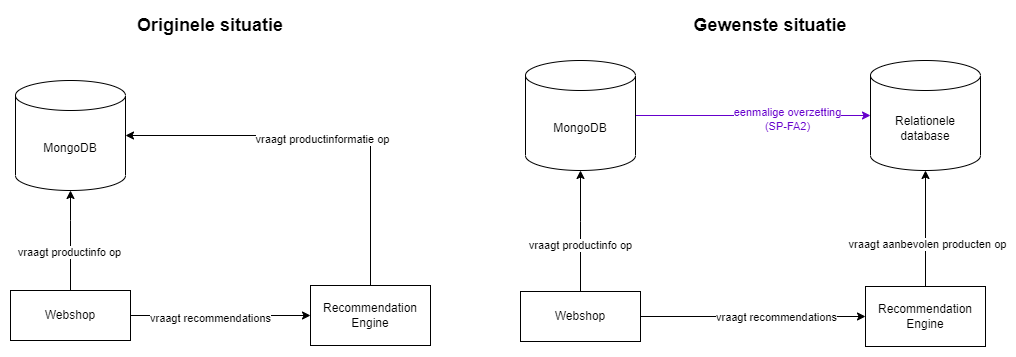

The diagram above was exported from draw.io. Its source (the exported page's mxGraphModel, read from the mxfile embedded in the PNG):
<mxGraphModel dx="1038" dy="1589" grid="1" gridSize="10" guides="1" tooltips="1" connect="1" arrows="1" fold="1" page="1" pageScale="1" pageWidth="850" pageHeight="1100" math="0" shadow="0">
  <root>
    <mxCell id="0" />
    <mxCell id="1" parent="0" />
    <mxCell id="Plkx5NXNJ-FUbBh2eDlq-1" value="MongoDB" style="shape=cylinder3;whiteSpace=wrap;html=1;boundedLbl=1;backgroundOutline=1;size=15;" parent="1" vertex="1">
      <mxGeometry x="85" y="60" width="110" height="110" as="geometry" />
    </mxCell>
    <mxCell id="Plkx5NXNJ-FUbBh2eDlq-3" style="edgeStyle=orthogonalEdgeStyle;rounded=0;orthogonalLoop=1;jettySize=auto;html=1;entryX=0.5;entryY=1;entryDx=0;entryDy=0;entryPerimeter=0;" parent="1" source="Plkx5NXNJ-FUbBh2eDlq-2" target="Plkx5NXNJ-FUbBh2eDlq-1" edge="1">
      <mxGeometry relative="1" as="geometry">
        <Array as="points">
          <mxPoint x="140" y="200" />
          <mxPoint x="140" y="200" />
        </Array>
      </mxGeometry>
    </mxCell>
    <mxCell id="Plkx5NXNJ-FUbBh2eDlq-42" value="vraagt productinfo op" style="edgeLabel;html=1;align=center;verticalAlign=middle;resizable=0;points=[];" parent="Plkx5NXNJ-FUbBh2eDlq-3" vertex="1" connectable="0">
      <mxGeometry x="-0.216" y="2" relative="1" as="geometry">
        <mxPoint as="offset" />
      </mxGeometry>
    </mxCell>
    <mxCell id="Plkx5NXNJ-FUbBh2eDlq-8" style="edgeStyle=orthogonalEdgeStyle;rounded=0;orthogonalLoop=1;jettySize=auto;html=1;entryX=0;entryY=0.5;entryDx=0;entryDy=0;" parent="1" source="Plkx5NXNJ-FUbBh2eDlq-2" target="Plkx5NXNJ-FUbBh2eDlq-7" edge="1">
      <mxGeometry relative="1" as="geometry" />
    </mxCell>
    <mxCell id="Plkx5NXNJ-FUbBh2eDlq-41" value="vraagt recommendations" style="edgeLabel;html=1;align=center;verticalAlign=middle;resizable=0;points=[];" parent="Plkx5NXNJ-FUbBh2eDlq-8" vertex="1" connectable="0">
      <mxGeometry x="-0.12" y="-2" relative="1" as="geometry">
        <mxPoint as="offset" />
      </mxGeometry>
    </mxCell>
    <mxCell id="Plkx5NXNJ-FUbBh2eDlq-2" value="Webshop" style="rounded=0;whiteSpace=wrap;html=1;" parent="1" vertex="1">
      <mxGeometry x="80" y="270" width="120" height="50" as="geometry" />
    </mxCell>
    <mxCell id="Plkx5NXNJ-FUbBh2eDlq-11" style="edgeStyle=orthogonalEdgeStyle;rounded=0;orthogonalLoop=1;jettySize=auto;html=1;entryX=1;entryY=0.5;entryDx=0;entryDy=0;entryPerimeter=0;" parent="1" source="Plkx5NXNJ-FUbBh2eDlq-7" target="Plkx5NXNJ-FUbBh2eDlq-1" edge="1">
      <mxGeometry relative="1" as="geometry">
        <Array as="points">
          <mxPoint x="440" y="115" />
        </Array>
      </mxGeometry>
    </mxCell>
    <mxCell id="Plkx5NXNJ-FUbBh2eDlq-12" value="vraagt productinformatie op" style="edgeLabel;html=1;align=center;verticalAlign=middle;resizable=0;points=[];" parent="Plkx5NXNJ-FUbBh2eDlq-11" vertex="1" connectable="0">
      <mxGeometry x="0.0066" y="3" relative="1" as="geometry">
        <mxPoint as="offset" />
      </mxGeometry>
    </mxCell>
    <mxCell id="Plkx5NXNJ-FUbBh2eDlq-7" value="Recommendation Engine" style="rounded=0;whiteSpace=wrap;html=1;" parent="1" vertex="1">
      <mxGeometry x="380" y="265" width="120" height="60" as="geometry" />
    </mxCell>
    <mxCell id="Plkx5NXNJ-FUbBh2eDlq-13" value="Originele situatie" style="text;html=1;strokeColor=none;fillColor=none;align=center;verticalAlign=middle;whiteSpace=wrap;rounded=0;fontStyle=1;fontSize=18;" parent="1" vertex="1">
      <mxGeometry x="110" y="-10" width="340" height="30" as="geometry" />
    </mxCell>
    <mxCell id="Plkx5NXNJ-FUbBh2eDlq-46" style="edgeStyle=orthogonalEdgeStyle;rounded=0;orthogonalLoop=1;jettySize=auto;html=1;entryX=0;entryY=0.5;entryDx=0;entryDy=0;entryPerimeter=0;strokeColor=#6600CC;" parent="1" source="Plkx5NXNJ-FUbBh2eDlq-22" target="Plkx5NXNJ-FUbBh2eDlq-31" edge="1">
      <mxGeometry relative="1" as="geometry" />
    </mxCell>
    <mxCell id="Plkx5NXNJ-FUbBh2eDlq-47" value="&lt;font color=&quot;#6600cc&quot;&gt;eenmalige overzetting&lt;br&gt;(SP-FA2)&lt;/font&gt;" style="edgeLabel;html=1;align=center;verticalAlign=middle;resizable=0;points=[];" parent="Plkx5NXNJ-FUbBh2eDlq-46" vertex="1" connectable="0">
      <mxGeometry x="0.2868" y="-3" relative="1" as="geometry">
        <mxPoint as="offset" />
      </mxGeometry>
    </mxCell>
    <mxCell id="Plkx5NXNJ-FUbBh2eDlq-22" value="MongoDB" style="shape=cylinder3;whiteSpace=wrap;html=1;boundedLbl=1;backgroundOutline=1;size=15;" parent="1" vertex="1">
      <mxGeometry x="595" y="40" width="110" height="110" as="geometry" />
    </mxCell>
    <mxCell id="Plkx5NXNJ-FUbBh2eDlq-23" style="edgeStyle=orthogonalEdgeStyle;rounded=0;orthogonalLoop=1;jettySize=auto;html=1;entryX=0.5;entryY=1;entryDx=0;entryDy=0;entryPerimeter=0;" parent="1" source="Plkx5NXNJ-FUbBh2eDlq-25" target="Plkx5NXNJ-FUbBh2eDlq-22" edge="1">
      <mxGeometry relative="1" as="geometry">
        <Array as="points">
          <mxPoint x="650" y="201" />
          <mxPoint x="650" y="201" />
        </Array>
      </mxGeometry>
    </mxCell>
    <mxCell id="Plkx5NXNJ-FUbBh2eDlq-43" value="vraagt productinfo op" style="edgeLabel;html=1;align=center;verticalAlign=middle;resizable=0;points=[];" parent="Plkx5NXNJ-FUbBh2eDlq-23" vertex="1" connectable="0">
      <mxGeometry x="-0.2264" y="1" relative="1" as="geometry">
        <mxPoint as="offset" />
      </mxGeometry>
    </mxCell>
    <mxCell id="Plkx5NXNJ-FUbBh2eDlq-24" style="edgeStyle=orthogonalEdgeStyle;rounded=0;orthogonalLoop=1;jettySize=auto;html=1;entryX=0;entryY=0.5;entryDx=0;entryDy=0;" parent="1" source="Plkx5NXNJ-FUbBh2eDlq-25" target="Plkx5NXNJ-FUbBh2eDlq-29" edge="1">
      <mxGeometry relative="1" as="geometry" />
    </mxCell>
    <mxCell id="Plkx5NXNJ-FUbBh2eDlq-44" value="vraagt recommendations" style="edgeLabel;html=1;align=center;verticalAlign=middle;resizable=0;points=[];" parent="Plkx5NXNJ-FUbBh2eDlq-24" vertex="1" connectable="0">
      <mxGeometry x="0.2018" relative="1" as="geometry">
        <mxPoint as="offset" />
      </mxGeometry>
    </mxCell>
    <mxCell id="Plkx5NXNJ-FUbBh2eDlq-25" value="Webshop" style="rounded=0;whiteSpace=wrap;html=1;" parent="1" vertex="1">
      <mxGeometry x="590" y="271" width="120" height="50" as="geometry" />
    </mxCell>
    <mxCell id="Plkx5NXNJ-FUbBh2eDlq-32" style="edgeStyle=orthogonalEdgeStyle;rounded=0;orthogonalLoop=1;jettySize=auto;html=1;entryX=0.5;entryY=1;entryDx=0;entryDy=0;entryPerimeter=0;" parent="1" source="Plkx5NXNJ-FUbBh2eDlq-29" target="Plkx5NXNJ-FUbBh2eDlq-31" edge="1">
      <mxGeometry relative="1" as="geometry" />
    </mxCell>
    <mxCell id="Plkx5NXNJ-FUbBh2eDlq-45" value="vraagt aanbevolen producten op" style="edgeLabel;html=1;align=center;verticalAlign=middle;resizable=0;points=[];" parent="Plkx5NXNJ-FUbBh2eDlq-32" vertex="1" connectable="0">
      <mxGeometry x="-0.2586" y="-1" relative="1" as="geometry">
        <mxPoint as="offset" />
      </mxGeometry>
    </mxCell>
    <mxCell id="Plkx5NXNJ-FUbBh2eDlq-29" value="Recommendation Engine" style="rounded=0;whiteSpace=wrap;html=1;" parent="1" vertex="1">
      <mxGeometry x="935" y="266" width="120" height="60" as="geometry" />
    </mxCell>
    <mxCell id="Plkx5NXNJ-FUbBh2eDlq-31" value="Relationele&lt;br&gt;database" style="shape=cylinder3;whiteSpace=wrap;html=1;boundedLbl=1;backgroundOutline=1;size=15;" parent="1" vertex="1">
      <mxGeometry x="940" y="40" width="110" height="110" as="geometry" />
    </mxCell>
    <mxCell id="Plkx5NXNJ-FUbBh2eDlq-34" value="Gewenste situatie" style="text;html=1;strokeColor=none;fillColor=none;align=center;verticalAlign=middle;whiteSpace=wrap;rounded=0;fontStyle=1;fontSize=18;" parent="1" vertex="1">
      <mxGeometry x="670" y="-10" width="340" height="30" as="geometry" />
    </mxCell>
  </root>
</mxGraphModel>